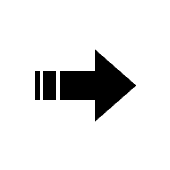

The diagram above was exported from draw.io. Its source (the exported page's mxGraphModel, read from the mxfile embedded in the PNG):
<mxGraphModel dx="1434" dy="854" grid="1" gridSize="10" guides="1" tooltips="1" connect="1" arrows="1" fold="1" page="1" pageScale="1" pageWidth="827" pageHeight="1169" math="0" shadow="0">
  <root>
    <mxCell id="0" />
    <mxCell id="1" parent="0" />
    <mxCell id="tDEcEJUwkwVnpTPZvUGk-4" value="" style="whiteSpace=wrap;html=1;aspect=fixed;strokeColor=none;fillColor=#FFFFFF;fillStyle=solid;" vertex="1" parent="1">
      <mxGeometry x="95" y="270" width="170" height="170" as="geometry" />
    </mxCell>
    <mxCell id="tDEcEJUwkwVnpTPZvUGk-2" value="" style="html=1;shadow=0;dashed=0;align=center;verticalAlign=middle;shape=mxgraph.arrows2.stripedArrow;dy=0.6;dx=40;notch=25;fillColor=#000000;" vertex="1" parent="1">
      <mxGeometry x="130" y="320" width="100" height="70" as="geometry" />
    </mxCell>
  </root>
</mxGraphModel>